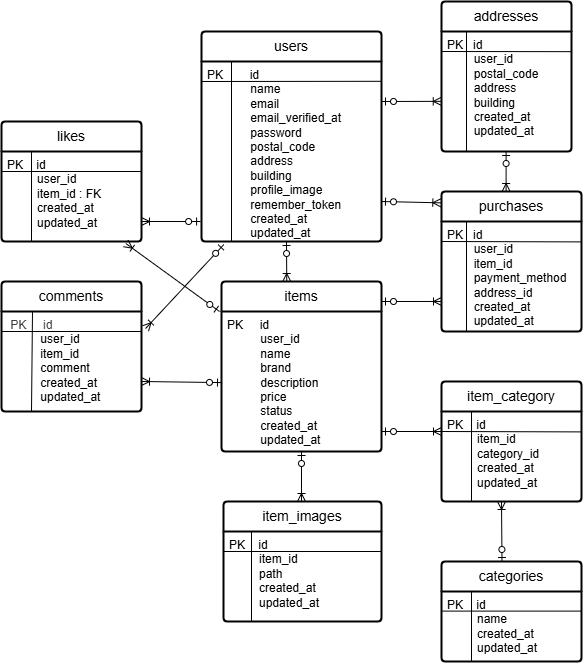

The diagram above was exported from draw.io. Its source (the exported page's mxGraphModel, read from the mxfile embedded in the PNG):
<mxGraphModel dx="1203" dy="1792" grid="1" gridSize="10" guides="1" tooltips="1" connect="1" arrows="1" fold="1" page="1" pageScale="1" pageWidth="827" pageHeight="1169" math="0" shadow="0">
  <root>
    <mxCell id="0" />
    <mxCell id="1" parent="0" />
    <mxCell id="2" value="users" style="swimlane;childLayout=stackLayout;horizontal=1;startSize=30;horizontalStack=0;rounded=1;fontSize=14;fontStyle=0;strokeWidth=2;resizeParent=0;resizeLast=1;shadow=0;dashed=0;align=center;arcSize=4;whiteSpace=wrap;html=1;" parent="1" vertex="1">
      <mxGeometry x="240" y="-80" width="180" height="210" as="geometry" />
    </mxCell>
    <mxCell id="59" value="" style="endArrow=none;html=1;entryX=0.998;entryY=0.11;entryDx=0;entryDy=0;entryPerimeter=0;" edge="1" parent="2" target="3">
      <mxGeometry width="50" height="50" relative="1" as="geometry">
        <mxPoint y="50" as="sourcePoint" />
        <mxPoint x="210" y="50" as="targetPoint" />
      </mxGeometry>
    </mxCell>
    <mxCell id="60" value="" style="endArrow=none;html=1;" edge="1" parent="2">
      <mxGeometry width="50" height="50" relative="1" as="geometry">
        <mxPoint x="30" y="210" as="sourcePoint" />
        <mxPoint x="30" y="30" as="targetPoint" />
      </mxGeometry>
    </mxCell>
    <mxCell id="3" value="&lt;div&gt;PK&amp;nbsp; &amp;nbsp; &amp;nbsp; &amp;nbsp; id&lt;/div&gt;&lt;div&gt;&lt;font color=&quot;#000000&quot;&gt;&amp;nbsp; &amp;nbsp; &amp;nbsp; &amp;nbsp; &amp;nbsp; &amp;nbsp; &amp;nbsp;name&lt;/font&gt;&lt;/div&gt;&lt;div&gt;&lt;font color=&quot;#000000&quot;&gt;&amp;nbsp; &amp;nbsp; &amp;nbsp; &amp;nbsp; &amp;nbsp; &amp;nbsp; &amp;nbsp;email&amp;nbsp;&lt;/font&gt;&lt;/div&gt;&lt;div&gt;&lt;font color=&quot;#000000&quot;&gt;&amp;nbsp; &amp;nbsp; &amp;nbsp; &amp;nbsp; &amp;nbsp; &amp;nbsp; &amp;nbsp;email_verified_at&amp;nbsp;&lt;/font&gt;&lt;/div&gt;&lt;div&gt;&lt;font color=&quot;#000000&quot;&gt;&amp;nbsp; &amp;nbsp; &amp;nbsp; &amp;nbsp; &amp;nbsp; &amp;nbsp; &amp;nbsp;password&amp;nbsp;&lt;/font&gt;&lt;/div&gt;&lt;div&gt;&lt;font color=&quot;#000000&quot;&gt;&amp;nbsp; &amp;nbsp; &amp;nbsp; &amp;nbsp; &amp;nbsp; &amp;nbsp; &amp;nbsp;postal_code&amp;nbsp;&lt;/font&gt;&lt;/div&gt;&lt;div&gt;&lt;font color=&quot;#000000&quot;&gt;&amp;nbsp; &amp;nbsp; &amp;nbsp; &amp;nbsp; &amp;nbsp; &amp;nbsp; &amp;nbsp;address&amp;nbsp;&lt;/font&gt;&lt;/div&gt;&lt;div&gt;&lt;font color=&quot;#000000&quot;&gt;&amp;nbsp; &amp;nbsp; &amp;nbsp; &amp;nbsp; &amp;nbsp; &amp;nbsp; &amp;nbsp;building&amp;nbsp;&lt;/font&gt;&lt;/div&gt;&lt;div&gt;&lt;font color=&quot;#000000&quot;&gt;&amp;nbsp; &amp;nbsp; &amp;nbsp; &amp;nbsp; &amp;nbsp; &amp;nbsp; &amp;nbsp;profile_image&amp;nbsp;&lt;/font&gt;&lt;/div&gt;&lt;div&gt;&lt;font color=&quot;#000000&quot;&gt;&amp;nbsp; &amp;nbsp; &amp;nbsp; &amp;nbsp; &amp;nbsp; &amp;nbsp; &amp;nbsp;remember_token&amp;nbsp;&lt;/font&gt;&lt;/div&gt;&lt;div&gt;&lt;font color=&quot;#000000&quot;&gt;&amp;nbsp; &amp;nbsp; &amp;nbsp; &amp;nbsp; &amp;nbsp; &amp;nbsp; &amp;nbsp;created_at&amp;nbsp;&lt;/font&gt;&lt;/div&gt;&lt;div&gt;&lt;font color=&quot;#000000&quot;&gt;&amp;nbsp; &amp;nbsp; &amp;nbsp; &amp;nbsp; &amp;nbsp; &amp;nbsp; &amp;nbsp;updated_at&amp;nbsp;&lt;/font&gt;&lt;/div&gt;" style="align=left;strokeColor=none;fillColor=none;spacingLeft=4;fontSize=12;verticalAlign=top;resizable=0;rotatable=0;part=1;html=1;" parent="2" vertex="1">
      <mxGeometry y="30" width="180" height="180" as="geometry" />
    </mxCell>
    <mxCell id="6" value="addresses" style="swimlane;childLayout=stackLayout;horizontal=1;startSize=30;horizontalStack=0;rounded=1;fontSize=14;fontStyle=0;strokeWidth=2;resizeParent=0;resizeLast=1;shadow=0;dashed=0;align=center;arcSize=4;whiteSpace=wrap;html=1;" parent="1" vertex="1">
      <mxGeometry x="480" y="-110" width="130" height="150" as="geometry" />
    </mxCell>
    <mxCell id="61" value="" style="endArrow=none;html=1;" edge="1" parent="6">
      <mxGeometry width="50" height="50" relative="1" as="geometry">
        <mxPoint x="25" y="150" as="sourcePoint" />
        <mxPoint x="25" y="30" as="targetPoint" />
      </mxGeometry>
    </mxCell>
    <mxCell id="62" value="" style="endArrow=none;html=1;entryX=1;entryY=0.168;entryDx=0;entryDy=0;entryPerimeter=0;" edge="1" parent="6" target="7">
      <mxGeometry width="50" height="50" relative="1" as="geometry">
        <mxPoint y="50" as="sourcePoint" />
        <mxPoint x="180" y="50" as="targetPoint" />
      </mxGeometry>
    </mxCell>
    <mxCell id="7" value="&lt;div&gt;PK&amp;nbsp; &amp;nbsp;id&lt;/div&gt;&lt;div&gt;&lt;font color=&quot;#000000&quot;&gt;&amp;nbsp; &amp;nbsp; &amp;nbsp; &amp;nbsp; user_id&amp;nbsp;&lt;/font&gt;&lt;/div&gt;&lt;div&gt;&lt;font color=&quot;#000000&quot;&gt;&amp;nbsp; &amp;nbsp; &amp;nbsp; &amp;nbsp; postal_code&amp;nbsp;&lt;/font&gt;&lt;/div&gt;&lt;div&gt;&lt;font color=&quot;#000000&quot;&gt;&amp;nbsp; &amp;nbsp; &amp;nbsp; &amp;nbsp; address&amp;nbsp;&lt;/font&gt;&lt;/div&gt;&lt;div&gt;&lt;font color=&quot;#000000&quot;&gt;&amp;nbsp; &amp;nbsp; &amp;nbsp; &amp;nbsp; building&amp;nbsp;&lt;/font&gt;&lt;/div&gt;&lt;div&gt;&lt;font color=&quot;#000000&quot;&gt;&amp;nbsp; &amp;nbsp; &amp;nbsp; &amp;nbsp; created_at&amp;nbsp;&lt;/font&gt;&lt;/div&gt;&lt;div&gt;&lt;font color=&quot;#000000&quot;&gt;&amp;nbsp; &amp;nbsp; &amp;nbsp; &amp;nbsp; updated_at&amp;nbsp;&lt;/font&gt;&lt;/div&gt;" style="align=left;strokeColor=none;fillColor=none;spacingLeft=4;fontSize=12;verticalAlign=top;resizable=0;rotatable=0;part=1;html=1;" parent="6" vertex="1">
      <mxGeometry y="30" width="130" height="120" as="geometry" />
    </mxCell>
    <mxCell id="8" value="items" style="swimlane;childLayout=stackLayout;horizontal=1;startSize=30;horizontalStack=0;rounded=1;fontSize=14;fontStyle=0;strokeWidth=2;resizeParent=0;resizeLast=1;shadow=0;dashed=0;align=center;arcSize=4;whiteSpace=wrap;html=1;" parent="1" vertex="1">
      <mxGeometry x="260" y="170" width="160" height="170" as="geometry" />
    </mxCell>
    <mxCell id="9" value="&lt;div&gt;PK&amp;nbsp; &amp;nbsp; &amp;nbsp;id&lt;/div&gt;&lt;div&gt;&lt;font color=&quot;#000000&quot;&gt;&amp;nbsp; &amp;nbsp; &amp;nbsp; &amp;nbsp; &amp;nbsp; user_id&amp;nbsp;&lt;/font&gt;&lt;/div&gt;&lt;div&gt;&lt;font color=&quot;#000000&quot;&gt;&amp;nbsp; &amp;nbsp; &amp;nbsp; &amp;nbsp; &amp;nbsp; name&amp;nbsp;&lt;/font&gt;&lt;/div&gt;&lt;div&gt;&lt;font color=&quot;#000000&quot;&gt;&amp;nbsp; &amp;nbsp; &amp;nbsp; &amp;nbsp; &amp;nbsp; brand&amp;nbsp;&lt;/font&gt;&lt;/div&gt;&lt;div&gt;&lt;font color=&quot;#000000&quot;&gt;&amp;nbsp; &amp;nbsp; &amp;nbsp; &amp;nbsp; &amp;nbsp; description&amp;nbsp;&lt;/font&gt;&lt;/div&gt;&lt;div&gt;&lt;font color=&quot;#000000&quot;&gt;&amp;nbsp; &amp;nbsp; &amp;nbsp; &amp;nbsp; &amp;nbsp; price&amp;nbsp;&lt;/font&gt;&lt;/div&gt;&lt;div&gt;&lt;font color=&quot;#000000&quot;&gt;&amp;nbsp; &amp;nbsp; &amp;nbsp; &amp;nbsp; &amp;nbsp; status&amp;nbsp;&lt;/font&gt;&lt;/div&gt;&lt;div&gt;&lt;font color=&quot;#000000&quot;&gt;&amp;nbsp; &amp;nbsp; &amp;nbsp; &amp;nbsp; &amp;nbsp; created_at&amp;nbsp;&lt;/font&gt;&lt;/div&gt;&lt;div&gt;&lt;font color=&quot;#000000&quot;&gt;&amp;nbsp; &amp;nbsp; &amp;nbsp; &amp;nbsp; &amp;nbsp; updated_at&amp;nbsp;&lt;/font&gt;&lt;/div&gt;" style="align=left;strokeColor=none;fillColor=none;spacingLeft=4;fontSize=12;verticalAlign=top;resizable=0;rotatable=0;part=1;html=1;" parent="8" vertex="1">
      <mxGeometry y="30" width="160" height="140" as="geometry" />
    </mxCell>
    <mxCell id="10" value="item_images" style="swimlane;childLayout=stackLayout;horizontal=1;startSize=30;horizontalStack=0;rounded=1;fontSize=14;fontStyle=0;strokeWidth=2;resizeParent=0;resizeLast=1;shadow=0;dashed=0;align=center;arcSize=4;whiteSpace=wrap;html=1;" parent="1" vertex="1">
      <mxGeometry x="262" y="390" width="158" height="120" as="geometry" />
    </mxCell>
    <mxCell id="70" value="" style="endArrow=none;html=1;" edge="1" parent="10">
      <mxGeometry width="50" height="50" relative="1" as="geometry">
        <mxPoint x="28" y="120" as="sourcePoint" />
        <mxPoint x="28" y="30" as="targetPoint" />
      </mxGeometry>
    </mxCell>
    <mxCell id="71" value="" style="endArrow=none;html=1;" edge="1" parent="10">
      <mxGeometry width="50" height="50" relative="1" as="geometry">
        <mxPoint y="50" as="sourcePoint" />
        <mxPoint x="158" y="50" as="targetPoint" />
      </mxGeometry>
    </mxCell>
    <mxCell id="11" value="&lt;div&gt;PK&amp;nbsp; &amp;nbsp; id&lt;/div&gt;&lt;div&gt;&lt;font color=&quot;#000000&quot;&gt;&amp;nbsp; &amp;nbsp; &amp;nbsp; &amp;nbsp; &amp;nbsp;item_id&amp;nbsp;&lt;/font&gt;&lt;/div&gt;&lt;div&gt;&lt;font color=&quot;#000000&quot;&gt;&amp;nbsp; &amp;nbsp; &amp;nbsp; &amp;nbsp; &amp;nbsp;path&amp;nbsp;&lt;/font&gt;&lt;/div&gt;&lt;div&gt;&lt;font color=&quot;#000000&quot;&gt;&amp;nbsp; &amp;nbsp; &amp;nbsp; &amp;nbsp; &amp;nbsp;created_at&amp;nbsp;&lt;/font&gt;&lt;/div&gt;&lt;div&gt;&lt;font color=&quot;#000000&quot;&gt;&amp;nbsp; &amp;nbsp; &amp;nbsp; &amp;nbsp; &amp;nbsp;updated_at&amp;nbsp;&lt;/font&gt;&lt;/div&gt;" style="align=left;strokeColor=none;fillColor=none;spacingLeft=4;fontSize=12;verticalAlign=top;resizable=0;rotatable=0;part=1;html=1;" parent="10" vertex="1">
      <mxGeometry y="30" width="158" height="90" as="geometry" />
    </mxCell>
    <mxCell id="12" value="categories" style="swimlane;childLayout=stackLayout;horizontal=1;startSize=30;horizontalStack=0;rounded=1;fontSize=14;fontStyle=0;strokeWidth=2;resizeParent=0;resizeLast=1;shadow=0;dashed=0;align=center;arcSize=4;whiteSpace=wrap;html=1;" parent="1" vertex="1">
      <mxGeometry x="480" y="450" width="140" height="100" as="geometry" />
    </mxCell>
    <mxCell id="67" value="" style="endArrow=none;html=1;" edge="1" parent="12">
      <mxGeometry width="50" height="50" relative="1" as="geometry">
        <mxPoint x="30" y="100" as="sourcePoint" />
        <mxPoint x="30" y="30" as="targetPoint" />
      </mxGeometry>
    </mxCell>
    <mxCell id="69" value="" style="endArrow=none;html=1;" edge="1" parent="12">
      <mxGeometry width="50" height="50" relative="1" as="geometry">
        <mxPoint y="49.60000000000002" as="sourcePoint" />
        <mxPoint x="140" y="49.60000000000002" as="targetPoint" />
      </mxGeometry>
    </mxCell>
    <mxCell id="13" value="&lt;div&gt;PK&amp;nbsp; &amp;nbsp; id&lt;/div&gt;&lt;div&gt;&lt;font color=&quot;#000000&quot;&gt;&amp;nbsp; &amp;nbsp; &amp;nbsp; &amp;nbsp; &amp;nbsp;name&amp;nbsp;&lt;/font&gt;&lt;/div&gt;&lt;div&gt;&lt;font color=&quot;#000000&quot;&gt;&amp;nbsp; &amp;nbsp; &amp;nbsp; &amp;nbsp; &amp;nbsp;created_at&amp;nbsp;&lt;/font&gt;&lt;/div&gt;&lt;div&gt;&lt;font color=&quot;#000000&quot;&gt;&amp;nbsp; &amp;nbsp; &amp;nbsp; &amp;nbsp; &amp;nbsp;updated_at&amp;nbsp;&lt;/font&gt;&lt;/div&gt;" style="align=left;strokeColor=none;fillColor=none;spacingLeft=4;fontSize=12;verticalAlign=top;resizable=0;rotatable=0;part=1;html=1;" parent="12" vertex="1">
      <mxGeometry y="30" width="140" height="70" as="geometry" />
    </mxCell>
    <mxCell id="16" value="item_category" style="swimlane;childLayout=stackLayout;horizontal=1;startSize=30;horizontalStack=0;rounded=1;fontSize=14;fontStyle=0;strokeWidth=2;resizeParent=0;resizeLast=1;shadow=0;dashed=0;align=center;arcSize=4;whiteSpace=wrap;html=1;" parent="1" vertex="1">
      <mxGeometry x="480" y="270" width="140" height="120" as="geometry" />
    </mxCell>
    <mxCell id="65" value="" style="endArrow=none;html=1;" edge="1" parent="16">
      <mxGeometry width="50" height="50" relative="1" as="geometry">
        <mxPoint y="50" as="sourcePoint" />
        <mxPoint x="140" y="50.39999999999998" as="targetPoint" />
      </mxGeometry>
    </mxCell>
    <mxCell id="66" value="" style="endArrow=none;html=1;" edge="1" parent="16">
      <mxGeometry width="50" height="50" relative="1" as="geometry">
        <mxPoint x="30" y="120" as="sourcePoint" />
        <mxPoint x="30" y="30" as="targetPoint" />
      </mxGeometry>
    </mxCell>
    <mxCell id="17" value="&lt;div&gt;PK&amp;nbsp; &amp;nbsp; id&lt;/div&gt;&lt;div&gt;&lt;font color=&quot;#000000&quot;&gt;&amp;nbsp; &amp;nbsp; &amp;nbsp; &amp;nbsp; &amp;nbsp;item_id&amp;nbsp;&lt;/font&gt;&lt;/div&gt;&lt;div&gt;&lt;font color=&quot;#000000&quot;&gt;&amp;nbsp; &amp;nbsp; &amp;nbsp; &amp;nbsp; &amp;nbsp;category_id&amp;nbsp;&lt;/font&gt;&lt;/div&gt;&lt;div&gt;&lt;font color=&quot;#000000&quot;&gt;&amp;nbsp; &amp;nbsp; &amp;nbsp; &amp;nbsp; &amp;nbsp;created_at&amp;nbsp;&lt;/font&gt;&lt;/div&gt;&lt;div&gt;&lt;font color=&quot;#000000&quot;&gt;&amp;nbsp; &amp;nbsp; &amp;nbsp; &amp;nbsp; &amp;nbsp;updated_at&amp;nbsp;&lt;/font&gt;&lt;/div&gt;" style="align=left;strokeColor=none;fillColor=none;spacingLeft=4;fontSize=12;verticalAlign=top;resizable=0;rotatable=0;part=1;html=1;" parent="16" vertex="1">
      <mxGeometry y="30" width="140" height="90" as="geometry" />
    </mxCell>
    <mxCell id="18" value="likes" style="swimlane;childLayout=stackLayout;horizontal=1;startSize=30;horizontalStack=0;rounded=1;fontSize=14;fontStyle=0;strokeWidth=2;resizeParent=0;resizeLast=1;shadow=0;dashed=0;align=center;arcSize=4;whiteSpace=wrap;html=1;" parent="1" vertex="1">
      <mxGeometry x="40" y="10" width="140" height="120" as="geometry" />
    </mxCell>
    <mxCell id="54" value="" style="endArrow=none;html=1;" edge="1" parent="18">
      <mxGeometry width="50" height="50" relative="1" as="geometry">
        <mxPoint y="50" as="sourcePoint" />
        <mxPoint x="140" y="50" as="targetPoint" />
      </mxGeometry>
    </mxCell>
    <mxCell id="55" value="" style="endArrow=none;html=1;" edge="1" parent="18">
      <mxGeometry width="50" height="50" relative="1" as="geometry">
        <mxPoint x="30" y="120" as="sourcePoint" />
        <mxPoint x="30" y="30" as="targetPoint" />
      </mxGeometry>
    </mxCell>
    <mxCell id="19" value="&lt;div&gt;PK&amp;nbsp; &amp;nbsp; &lt;font&gt;id&lt;/font&gt;&lt;/div&gt;&lt;div&gt;&lt;font color=&quot;#000000&quot;&gt;&amp;nbsp; &amp;nbsp; &amp;nbsp; &amp;nbsp; &amp;nbsp;user_id&amp;nbsp;&lt;/font&gt;&lt;/div&gt;&lt;div&gt;&lt;font color=&quot;#000000&quot;&gt;&amp;nbsp; &amp;nbsp; &amp;nbsp; &amp;nbsp; &amp;nbsp;item_id : FK&amp;nbsp;&lt;/font&gt;&lt;/div&gt;&lt;div&gt;&lt;font color=&quot;#000000&quot;&gt;&amp;nbsp; &amp;nbsp; &amp;nbsp; &amp;nbsp; &amp;nbsp;created_at&amp;nbsp;&lt;/font&gt;&lt;/div&gt;&lt;div&gt;&lt;font color=&quot;#000000&quot;&gt;&amp;nbsp; &amp;nbsp; &amp;nbsp; &amp;nbsp; &amp;nbsp;updated_at&amp;nbsp;&lt;/font&gt;&lt;/div&gt;" style="align=left;strokeColor=none;fillColor=none;spacingLeft=4;fontSize=12;verticalAlign=top;resizable=0;rotatable=0;part=1;html=1;" parent="18" vertex="1">
      <mxGeometry y="30" width="140" height="90" as="geometry" />
    </mxCell>
    <mxCell id="20" value="comments" style="swimlane;childLayout=stackLayout;horizontal=1;startSize=30;horizontalStack=0;rounded=1;fontSize=14;fontStyle=0;strokeWidth=2;resizeParent=0;resizeLast=1;shadow=0;dashed=0;align=center;arcSize=4;whiteSpace=wrap;html=1;" parent="1" vertex="1">
      <mxGeometry x="40" y="170" width="140" height="130" as="geometry" />
    </mxCell>
    <mxCell id="58" value="" style="endArrow=none;html=1;" edge="1" parent="20">
      <mxGeometry width="50" height="50" relative="1" as="geometry">
        <mxPoint y="50" as="sourcePoint" />
        <mxPoint x="140" y="50" as="targetPoint" />
      </mxGeometry>
    </mxCell>
    <mxCell id="21" value="&lt;div&gt;&lt;span style=&quot;color: rgb(63, 63, 63); background-color: transparent;&quot;&gt;&amp;nbsp;PK&amp;nbsp; &amp;nbsp; &amp;nbsp;id&lt;/span&gt;&lt;/div&gt;&lt;div&gt;&lt;font color=&quot;#000000&quot;&gt;&amp;nbsp; &amp;nbsp; &amp;nbsp; &amp;nbsp; &amp;nbsp; user_id&amp;nbsp;&lt;/font&gt;&lt;/div&gt;&lt;div&gt;&lt;font color=&quot;#000000&quot;&gt;&amp;nbsp; &amp;nbsp; &amp;nbsp; &amp;nbsp; &amp;nbsp; item_id&amp;nbsp;&lt;/font&gt;&lt;/div&gt;&lt;div&gt;&lt;font color=&quot;#000000&quot;&gt;&amp;nbsp; &amp;nbsp; &amp;nbsp; &amp;nbsp; &amp;nbsp; comment&amp;nbsp;&lt;/font&gt;&lt;/div&gt;&lt;div&gt;&lt;font color=&quot;#000000&quot;&gt;&amp;nbsp; &amp;nbsp; &amp;nbsp; &amp;nbsp; &amp;nbsp; created_at&amp;nbsp;&lt;/font&gt;&lt;/div&gt;&lt;div&gt;&lt;font color=&quot;#000000&quot;&gt;&amp;nbsp; &amp;nbsp; &amp;nbsp; &amp;nbsp; &amp;nbsp; updated_at&amp;nbsp;&lt;/font&gt;&lt;/div&gt;" style="align=left;strokeColor=none;fillColor=none;spacingLeft=4;fontSize=12;verticalAlign=top;resizable=0;rotatable=0;part=1;html=1;" parent="20" vertex="1">
      <mxGeometry y="30" width="140" height="100" as="geometry" />
    </mxCell>
    <mxCell id="56" value="" style="endArrow=none;html=1;" edge="1" parent="20">
      <mxGeometry width="50" height="50" relative="1" as="geometry">
        <mxPoint x="30" y="130" as="sourcePoint" />
        <mxPoint x="31" y="30" as="targetPoint" />
      </mxGeometry>
    </mxCell>
    <mxCell id="23" value="purchases" style="swimlane;childLayout=stackLayout;horizontal=1;startSize=30;horizontalStack=0;rounded=1;fontSize=14;fontStyle=0;strokeWidth=2;resizeParent=0;resizeLast=1;shadow=0;dashed=0;align=center;arcSize=4;whiteSpace=wrap;html=1;" parent="1" vertex="1">
      <mxGeometry x="480" y="80" width="140" height="140" as="geometry" />
    </mxCell>
    <mxCell id="63" value="" style="endArrow=none;html=1;" edge="1" parent="23">
      <mxGeometry width="50" height="50" relative="1" as="geometry">
        <mxPoint x="25" y="140" as="sourcePoint" />
        <mxPoint x="25" y="30" as="targetPoint" />
      </mxGeometry>
    </mxCell>
    <mxCell id="64" value="" style="endArrow=none;html=1;" edge="1" parent="23">
      <mxGeometry width="50" height="50" relative="1" as="geometry">
        <mxPoint y="50" as="sourcePoint" />
        <mxPoint x="140" y="50.400000000000006" as="targetPoint" />
      </mxGeometry>
    </mxCell>
    <mxCell id="24" value="&lt;div&gt;PK&amp;nbsp; &amp;nbsp;id&lt;/div&gt;&lt;div&gt;&lt;font color=&quot;#000000&quot;&gt;&amp;nbsp; &amp;nbsp; &amp;nbsp; &amp;nbsp; user_id&amp;nbsp;&lt;/font&gt;&lt;/div&gt;&lt;div&gt;&lt;font color=&quot;#000000&quot;&gt;&amp;nbsp; &amp;nbsp; &amp;nbsp; &amp;nbsp; item_id&amp;nbsp;&lt;/font&gt;&lt;/div&gt;&lt;div&gt;&lt;font color=&quot;#000000&quot;&gt;&amp;nbsp; &amp;nbsp; &amp;nbsp; &amp;nbsp; payment_method&amp;nbsp;&lt;/font&gt;&lt;/div&gt;&lt;div&gt;&lt;font color=&quot;#000000&quot;&gt;&amp;nbsp; &amp;nbsp; &amp;nbsp; &amp;nbsp; address_id&amp;nbsp;&lt;/font&gt;&lt;/div&gt;&lt;div&gt;&lt;font color=&quot;#000000&quot;&gt;&amp;nbsp; &amp;nbsp; &amp;nbsp; &amp;nbsp; created_at&amp;nbsp;&lt;/font&gt;&lt;/div&gt;&lt;div&gt;&lt;font color=&quot;#000000&quot;&gt;&amp;nbsp; &amp;nbsp; &amp;nbsp; &amp;nbsp; updated_at&amp;nbsp;&lt;/font&gt;&lt;/div&gt;" style="align=left;strokeColor=none;fillColor=none;spacingLeft=4;fontSize=12;verticalAlign=top;resizable=0;rotatable=0;part=1;html=1;" parent="23" vertex="1">
      <mxGeometry y="30" width="140" height="110" as="geometry" />
    </mxCell>
    <mxCell id="28" value="" style="fontSize=12;html=1;endArrow=ERoneToMany;startArrow=ERzeroToOne;" parent="1" edge="1">
      <mxGeometry width="100" height="100" relative="1" as="geometry">
        <mxPoint x="340.00000000000006" y="340" as="sourcePoint" />
        <mxPoint x="340.00000000000006" y="390" as="targetPoint" />
      </mxGeometry>
    </mxCell>
    <mxCell id="41" value="" style="fontSize=12;html=1;endArrow=ERoneToMany;startArrow=ERzeroToOne;exitX=-0.005;exitY=0.889;exitDx=0;exitDy=0;exitPerimeter=0;" edge="1" parent="1" source="3">
      <mxGeometry width="100" height="100" relative="1" as="geometry">
        <mxPoint x="230" y="110" as="sourcePoint" />
        <mxPoint x="180" y="110" as="targetPoint" />
      </mxGeometry>
    </mxCell>
    <mxCell id="43" value="" style="fontSize=12;html=1;endArrow=ERoneToMany;startArrow=ERzeroToOne;exitX=0;exitY=0.124;exitDx=0;exitDy=0;exitPerimeter=0;" edge="1" parent="1">
      <mxGeometry width="100" height="100" relative="1" as="geometry">
        <mxPoint x="260" y="271.0799999999999" as="sourcePoint" />
        <mxPoint x="180" y="270" as="targetPoint" />
      </mxGeometry>
    </mxCell>
    <mxCell id="44" value="" style="fontSize=12;html=1;endArrow=ERoneToMany;startArrow=ERzeroToOne;entryX=0.888;entryY=1.022;entryDx=0;entryDy=0;entryPerimeter=0;" edge="1" parent="1" target="19">
      <mxGeometry width="100" height="100" relative="1" as="geometry">
        <mxPoint x="258" y="200" as="sourcePoint" />
        <mxPoint x="200" y="200" as="targetPoint" />
      </mxGeometry>
    </mxCell>
    <mxCell id="45" value="" style="fontSize=12;html=1;endArrow=ERoneToMany;startArrow=ERzeroToOne;entryX=-0.002;entryY=0.582;entryDx=0;entryDy=0;entryPerimeter=0;" edge="1" parent="1" target="7">
      <mxGeometry width="100" height="100" relative="1" as="geometry">
        <mxPoint x="420" y="-10" as="sourcePoint" />
        <mxPoint x="475" y="-10" as="targetPoint" />
      </mxGeometry>
    </mxCell>
    <mxCell id="46" value="" style="fontSize=12;html=1;endArrow=ERoneToMany;startArrow=ERzeroToOne;entryX=-0.005;entryY=0.081;entryDx=0;entryDy=0;entryPerimeter=0;" edge="1" parent="1" target="23">
      <mxGeometry width="100" height="100" relative="1" as="geometry">
        <mxPoint x="420" y="90" as="sourcePoint" />
        <mxPoint x="470" y="90" as="targetPoint" />
      </mxGeometry>
    </mxCell>
    <mxCell id="47" value="" style="fontSize=12;html=1;endArrow=ERoneToMany;startArrow=ERzeroToOne;entryX=0;entryY=0.727;entryDx=0;entryDy=0;entryPerimeter=0;" edge="1" parent="1" target="24">
      <mxGeometry width="100" height="100" relative="1" as="geometry">
        <mxPoint x="420" y="190" as="sourcePoint" />
        <mxPoint x="475" y="190" as="targetPoint" />
      </mxGeometry>
    </mxCell>
    <mxCell id="48" value="" style="fontSize=12;html=1;endArrow=ERoneToMany;startArrow=ERzeroToOne;" edge="1" parent="1">
      <mxGeometry width="100" height="100" relative="1" as="geometry">
        <mxPoint x="420" y="320" as="sourcePoint" />
        <mxPoint x="480" y="320" as="targetPoint" />
      </mxGeometry>
    </mxCell>
    <mxCell id="49" value="" style="fontSize=12;html=1;endArrow=ERoneToMany;startArrow=ERzeroToOne;exitX=0.5;exitY=0;exitDx=0;exitDy=0;" edge="1" parent="1">
      <mxGeometry width="100" height="100" relative="1" as="geometry">
        <mxPoint x="540.5" y="450" as="sourcePoint" />
        <mxPoint x="540" y="390" as="targetPoint" />
      </mxGeometry>
    </mxCell>
    <mxCell id="50" value="" style="fontSize=12;html=1;endArrow=ERoneToMany;startArrow=ERzeroToOne;" edge="1" parent="1">
      <mxGeometry width="100" height="100" relative="1" as="geometry">
        <mxPoint x="544.6" y="40" as="sourcePoint" />
        <mxPoint x="544.6" y="80" as="targetPoint" />
      </mxGeometry>
    </mxCell>
    <mxCell id="51" value="" style="fontSize=12;html=1;endArrow=ERoneToMany;startArrow=ERzeroToOne;entryX=0.5;entryY=0;entryDx=0;entryDy=0;" edge="1" parent="1">
      <mxGeometry width="100" height="100" relative="1" as="geometry">
        <mxPoint x="325" y="130" as="sourcePoint" />
        <mxPoint x="325.25" y="170" as="targetPoint" />
      </mxGeometry>
    </mxCell>
    <mxCell id="52" value="" style="fontSize=12;html=1;endArrow=ERoneToMany;startArrow=ERzeroToOne;entryX=1.024;entryY=0.07;entryDx=0;entryDy=0;entryPerimeter=0;exitX=0.124;exitY=1.017;exitDx=0;exitDy=0;exitPerimeter=0;" edge="1" parent="1" source="3">
      <mxGeometry width="100" height="100" relative="1" as="geometry">
        <mxPoint x="260" y="140" as="sourcePoint" />
        <mxPoint x="184.08000000000004" y="217" as="targetPoint" />
      </mxGeometry>
    </mxCell>
  </root>
</mxGraphModel>